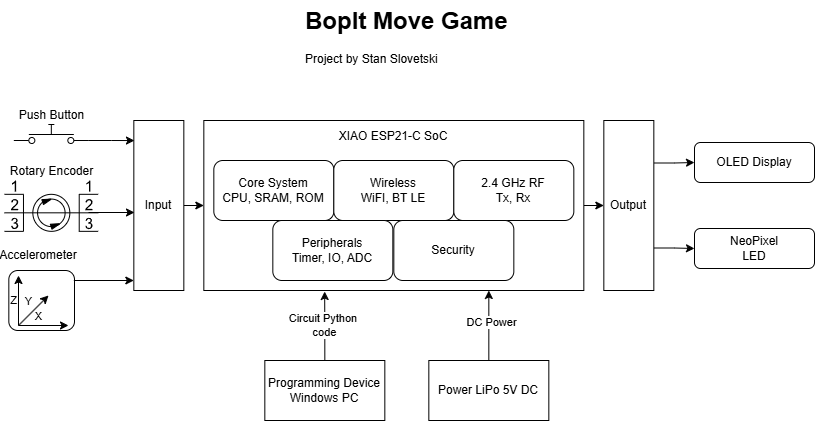

The diagram above was exported from draw.io. Its source (the exported page's mxGraphModel, read from the mxfile embedded in the PNG):
<mxGraphModel dx="1252" dy="1240" grid="1" gridSize="10" guides="1" tooltips="1" connect="1" arrows="1" fold="1" page="1" pageScale="1" pageWidth="4681" pageHeight="3300" math="0" shadow="0">
  <root>
    <mxCell id="0" />
    <mxCell id="1" parent="0" />
    <mxCell id="2" style="edgeStyle=orthogonalEdgeStyle;rounded=0;orthogonalLoop=1;jettySize=auto;html=1;exitX=1;exitY=0.5;exitDx=0;exitDy=0;entryX=0;entryY=0.5;entryDx=0;entryDy=0;" edge="1" source="3" target="15" parent="1">
      <mxGeometry relative="1" as="geometry" />
    </mxCell>
    <mxCell id="3" value="" style="rounded=0;whiteSpace=wrap;html=1;labelPosition=center;verticalLabelPosition=top;align=center;verticalAlign=bottom;" vertex="1" parent="1">
      <mxGeometry x="389.33000000000004" y="200" width="380" height="170" as="geometry" />
    </mxCell>
    <mxCell id="4" value="Core System&lt;br&gt;CPU, SRAM, ROM" style="rounded=1;whiteSpace=wrap;html=1;" vertex="1" parent="1">
      <mxGeometry x="399.33000000000004" y="240" width="120" height="60" as="geometry" />
    </mxCell>
    <mxCell id="5" value="Wireless&lt;br&gt;WiFI, BT LE" style="rounded=1;whiteSpace=wrap;html=1;" vertex="1" parent="1">
      <mxGeometry x="519.33" y="240" width="120" height="60" as="geometry" />
    </mxCell>
    <mxCell id="6" value="2.4 GHz RF&lt;br&gt;Tx, Rx" style="rounded=1;whiteSpace=wrap;html=1;" vertex="1" parent="1">
      <mxGeometry x="639.33" y="240" width="120" height="60" as="geometry" />
    </mxCell>
    <mxCell id="7" value="Peripherals&lt;br&gt;Timer, IO, ADC" style="rounded=1;whiteSpace=wrap;html=1;" vertex="1" parent="1">
      <mxGeometry x="458.33000000000004" y="300" width="120" height="60" as="geometry" />
    </mxCell>
    <mxCell id="8" value="Security" style="rounded=1;whiteSpace=wrap;html=1;" vertex="1" parent="1">
      <mxGeometry x="579.33" y="300" width="120" height="60" as="geometry" />
    </mxCell>
    <mxCell id="9" value="XIAO ESP21-C SoC" style="text;html=1;whiteSpace=wrap;strokeColor=none;fillColor=none;align=center;verticalAlign=middle;rounded=0;" vertex="1" parent="1">
      <mxGeometry x="504.33000000000004" y="201" width="150" height="30" as="geometry" />
    </mxCell>
    <mxCell id="10" value="Programming Device&lt;br&gt;Windows PC" style="rounded=0;whiteSpace=wrap;html=1;" vertex="1" parent="1">
      <mxGeometry x="450.33000000000004" y="440" width="120" height="60" as="geometry" />
    </mxCell>
    <mxCell id="11" style="edgeStyle=orthogonalEdgeStyle;rounded=0;orthogonalLoop=1;jettySize=auto;html=1;exitX=1;exitY=0.5;exitDx=0;exitDy=0;entryX=0;entryY=0.5;entryDx=0;entryDy=0;" edge="1" source="12" target="3" parent="1">
      <mxGeometry relative="1" as="geometry" />
    </mxCell>
    <mxCell id="12" value="Input" style="rounded=0;whiteSpace=wrap;html=1;" vertex="1" parent="1">
      <mxGeometry x="319.33000000000004" y="200" width="50" height="170" as="geometry" />
    </mxCell>
    <mxCell id="13" style="edgeStyle=orthogonalEdgeStyle;rounded=0;orthogonalLoop=1;jettySize=auto;html=1;exitX=1;exitY=0.25;exitDx=0;exitDy=0;entryX=0;entryY=0.5;entryDx=0;entryDy=0;" edge="1" source="15" target="32" parent="1">
      <mxGeometry relative="1" as="geometry" />
    </mxCell>
    <mxCell id="14" style="edgeStyle=orthogonalEdgeStyle;rounded=0;orthogonalLoop=1;jettySize=auto;html=1;exitX=1;exitY=0.75;exitDx=0;exitDy=0;entryX=0;entryY=0.5;entryDx=0;entryDy=0;" edge="1" source="15" target="33" parent="1">
      <mxGeometry relative="1" as="geometry" />
    </mxCell>
    <mxCell id="15" value="Output" style="rounded=0;whiteSpace=wrap;html=1;" vertex="1" parent="1">
      <mxGeometry x="789.33" y="200" width="50" height="170" as="geometry" />
    </mxCell>
    <mxCell id="16" style="edgeStyle=orthogonalEdgeStyle;rounded=0;orthogonalLoop=1;jettySize=auto;html=1;exitX=0.5;exitY=0;exitDx=0;exitDy=0;entryX=0.75;entryY=1;entryDx=0;entryDy=0;" edge="1" source="18" target="3" parent="1">
      <mxGeometry relative="1" as="geometry" />
    </mxCell>
    <mxCell id="17" value="DC Power" style="edgeLabel;html=1;align=center;verticalAlign=middle;resizable=0;points=[];" vertex="1" connectable="0" parent="16">
      <mxGeometry x="0.1143" y="-2" relative="1" as="geometry">
        <mxPoint as="offset" />
      </mxGeometry>
    </mxCell>
    <mxCell id="18" value="Power LiPo 5V DC" style="rounded=0;whiteSpace=wrap;html=1;" vertex="1" parent="1">
      <mxGeometry x="614.33" y="440" width="120" height="60" as="geometry" />
    </mxCell>
    <mxCell id="19" value="Circuit Python&amp;nbsp;&lt;br&gt;code" style="edgeStyle=orthogonalEdgeStyle;rounded=0;orthogonalLoop=1;jettySize=auto;html=1;exitX=0.5;exitY=0;exitDx=0;exitDy=0;entryX=0.318;entryY=1.006;entryDx=0;entryDy=0;entryPerimeter=0;" edge="1" source="10" target="3" parent="1">
      <mxGeometry relative="1" as="geometry" />
    </mxCell>
    <mxCell id="20" value="Push Button" style="html=1;shape=mxgraph.electrical.electro-mechanical.pushbutton;aspect=fixed;elSwitchState=off;labelPosition=center;verticalLabelPosition=top;align=center;verticalAlign=bottom;" vertex="1" parent="1">
      <mxGeometry x="199.33" y="204" width="75" height="20" as="geometry" />
    </mxCell>
    <mxCell id="21" value="Rotary Encoder" style="verticalLabelPosition=top;aspect=fixed;html=1;verticalAlign=bottom;fillColor=strokeColor;align=center;outlineConnect=0;shape=mxgraph.fluid_power.x11680;points=[[0,0.27,0],[0,0.64,0],[0,1,0],[1,0.27,0],[1,0.64,0],[1,1,0]];labelPosition=center;" vertex="1" parent="1">
      <mxGeometry x="190.00000000000003" y="260" width="93.66" height="50.86" as="geometry" />
    </mxCell>
    <mxCell id="22" value="" style="group" vertex="1" connectable="0" parent="1">
      <mxGeometry x="194.00000000000003" y="320" width="66" height="90" as="geometry" />
    </mxCell>
    <mxCell id="23" value="" style="rounded=1;whiteSpace=wrap;html=1;" vertex="1" parent="22">
      <mxGeometry x="0.3299999999999841" y="30" width="65.67" height="60" as="geometry" />
    </mxCell>
    <mxCell id="24" value="" style="group" vertex="1" connectable="0" parent="22">
      <mxGeometry x="10" y="35" width="50" height="50" as="geometry" />
    </mxCell>
    <mxCell id="25" value="Y" style="endArrow=classic;html=1;rounded=0;labelPosition=left;verticalLabelPosition=top;align=right;verticalAlign=bottom;" edge="1" parent="24">
      <mxGeometry width="50" height="50" relative="1" as="geometry">
        <mxPoint y="50" as="sourcePoint" />
        <mxPoint x="30" y="20" as="targetPoint" />
      </mxGeometry>
    </mxCell>
    <mxCell id="26" value="X" style="endArrow=classic;html=1;rounded=0;labelPosition=left;verticalLabelPosition=top;align=right;verticalAlign=bottom;" edge="1" parent="24">
      <mxGeometry width="50" height="50" relative="1" as="geometry">
        <mxPoint y="50" as="sourcePoint" />
        <mxPoint x="50" y="50" as="targetPoint" />
      </mxGeometry>
    </mxCell>
    <mxCell id="27" value="Z" style="endArrow=classic;html=1;rounded=0;labelPosition=left;verticalLabelPosition=middle;align=right;verticalAlign=middle;" edge="1" parent="24">
      <mxGeometry width="50" height="50" relative="1" as="geometry">
        <mxPoint y="50" as="sourcePoint" />
        <mxPoint as="targetPoint" />
      </mxGeometry>
    </mxCell>
    <mxCell id="28" value="Accelerometer" style="text;html=1;whiteSpace=wrap;strokeColor=none;fillColor=none;align=center;verticalAlign=middle;rounded=0;" vertex="1" parent="22">
      <mxGeometry width="60" height="30" as="geometry" />
    </mxCell>
    <mxCell id="29" style="edgeStyle=orthogonalEdgeStyle;rounded=0;orthogonalLoop=1;jettySize=auto;html=1;exitX=1;exitY=0.8;exitDx=0;exitDy=0;entryX=0.013;entryY=0.118;entryDx=0;entryDy=0;entryPerimeter=0;" edge="1" source="20" target="12" parent="1">
      <mxGeometry relative="1" as="geometry" />
    </mxCell>
    <mxCell id="30" value="" style="endArrow=classic;html=1;rounded=0;" edge="1" parent="1">
      <mxGeometry width="50" height="50" relative="1" as="geometry">
        <mxPoint x="259.33" y="360" as="sourcePoint" />
        <mxPoint x="319.33" y="360" as="targetPoint" />
      </mxGeometry>
    </mxCell>
    <mxCell id="31" style="edgeStyle=orthogonalEdgeStyle;rounded=0;orthogonalLoop=1;jettySize=auto;html=1;exitX=1;exitY=0.8;exitDx=0;exitDy=0;entryX=0.013;entryY=0.118;entryDx=0;entryDy=0;entryPerimeter=0;" edge="1" parent="1">
      <mxGeometry relative="1" as="geometry">
        <mxPoint x="274" y="292" as="sourcePoint" />
        <mxPoint x="320" y="292" as="targetPoint" />
      </mxGeometry>
    </mxCell>
    <mxCell id="32" value="OLED Display" style="rounded=1;whiteSpace=wrap;html=1;" vertex="1" parent="1">
      <mxGeometry x="880" y="222" width="120" height="40" as="geometry" />
    </mxCell>
    <mxCell id="33" value="NeoPixel&lt;br&gt;LED" style="rounded=1;whiteSpace=wrap;html=1;" vertex="1" parent="1">
      <mxGeometry x="880" y="308" width="120" height="40" as="geometry" />
    </mxCell>
    <mxCell id="34" value="&lt;h1 style=&quot;margin-top: 0px;&quot;&gt;BopIt Move Game&lt;/h1&gt;&lt;p&gt;Project by Stan Slovetski&lt;/p&gt;" style="text;html=1;whiteSpace=wrap;overflow=hidden;rounded=0;" vertex="1" parent="1">
      <mxGeometry x="489.33" y="80" width="270.67" height="80" as="geometry" />
    </mxCell>
  </root>
</mxGraphModel>